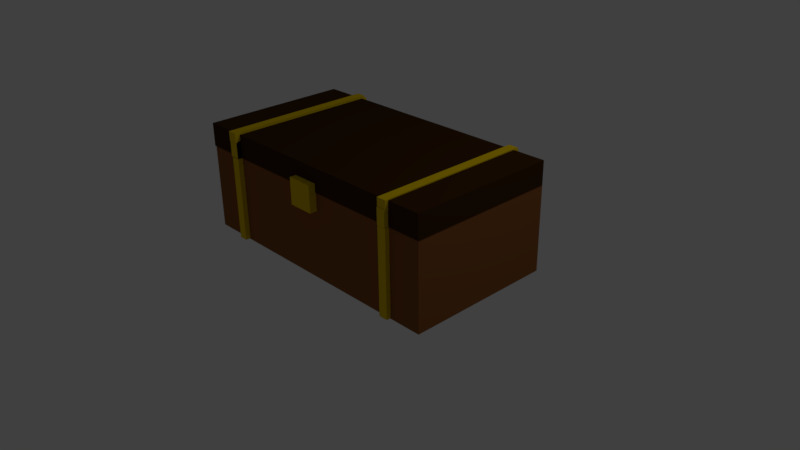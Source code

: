 # Source: chestWIP.blend  (saved by Blender 2.77.0; exported with 4.5.12 LTS)
import bpy
from mathutils import Matrix  # noqa: F401  (used for matrix-valued properties, if any)

bpy.ops.wm.read_factory_settings(use_empty=True)
scene = bpy.context.scene
scene.name = 'Scene'

# ---- collections
col_collection_1 = bpy.data.collections.new('Collection 1'); scene.collection.children.link(col_collection_1)

# ---- materials (node trees are filled in below, after node groups)
mat_gold = bpy.data.materials.new('Gold')
mat_gold.alpha_threshold = 0.0
mat_gold.use_transparent_shadow = False
mat_gold.diffuse_color = (0.8, 0.5526, 0.0, 1.0)
mat_gold.roughness = 0.5
mat_material = bpy.data.materials.new('Material')
mat_material.alpha_threshold = 0.0
mat_material.use_transparent_shadow = False
mat_material.diffuse_color = (0.05222, 0.02215, 0.003771, 1.0)
mat_material.roughness = 0.5
mat_material.specular_intensity = 0.0
mat_chestbody = bpy.data.materials.new('ChestBody')
mat_chestbody.alpha_threshold = 0.0
mat_chestbody.use_transparent_shadow = False
mat_chestbody.diffuse_color = (0.2738, 0.09953, 0.02891, 1.0)
mat_chestbody.roughness = 0.5
mat_chestbody.specular_intensity = 0.0
mat_chestbody.line_color = (0.0, 0.0, 0.0, 1.0)

# ---- material node trees

# ---- world
world_world = bpy.data.worlds.new('World'); scene.world = world_world
world_world.color = (0.05088, 0.05088, 0.05088)
world_world.use_sun_shadow = False
world_world.sun_shadow_jitter_overblur = 0.0
world_world.cycles.sampling_method = 'MANUAL'

# ---- cameras
cam_camera = bpy.data.cameras.new('Camera')
cam_camera.clip_end = 100.0
cam_camera.lens = 35.0
cam_camera.sensor_width = 32.0
cam_camera.sensor_height = 18.0
cam_camera.ortho_scale = 7.314
cam_camera.dof.focus_distance = 0.0
cam_camera.dof.aperture_fstop = 128.0

# ---- lights
light_lamp = bpy.data.lights.new('Lamp', 'POINT')
light_lamp.transmission_factor = 0.0
light_lamp.cutoff_distance = 30.0
light_lamp.energy = 100.0
light_lamp.shadow_buffer_clip_start = 1.001
light_lamp.shadow_soft_size = 0.1
light_lamp.shadow_maximum_resolution = 0.006
light_lamp.use_absolute_resolution = True

# ---- meshes
me_cube_005 = bpy.data.meshes.new('Cube.005')
me_cube_005.from_pydata([(1.136, -1.942, 2.327), (1.136, -1.942, 2.454), (1.136, 0.1672, 2.327), (1.136, 0.1672, 2.454), (1.263, -1.942, 2.327), (1.263, -1.942, 2.454), (1.263, 0.1672, 2.327), (1.263, 0.1672, 2.454), (-1.567, -1.967, 2.346), (-1.567, -1.967, 2.473), (-1.567, 0.1419, 2.346), (-1.567, 0.1419, 2.473), (-1.44, -1.967, 2.346), (-1.44, -1.967, 2.473), (-1.44, 0.1419, 2.346), (-1.44, 0.1419, 2.473), (-1.571, -1.943, 2.139), (-1.571, -1.943, 2.36), (-1.571, -1.809, 2.139), (-1.571, -1.809, 2.36), (-1.438, -1.943, 2.139), (-1.438, -1.943, 2.36), (-1.438, -1.809, 2.139), (-1.438, -1.809, 2.36), (-1.571, -1.943, 2.139), (-1.571, -1.943, 2.36), (-1.571, -1.809, 2.139), (-1.571, -1.809, 2.36), (-1.438, -1.943, 2.139), (-1.438, -1.943, 2.36), (-1.438, -1.809, 2.139), (-1.438, -1.809, 2.36), (-1.571, -1.943, 2.139), (-1.571, -1.943, 2.36), (-1.571, -1.809, 2.139), (-1.571, -1.809, 2.36), (-1.571, -1.959, 2.139), (-1.571, -1.959, 2.36), (-1.571, -1.809, 2.139), (-1.571, -1.809, 2.36), (-1.438, -1.959, 2.139), (-1.438, -1.959, 2.36), (-1.438, -1.809, 2.139), (-1.438, -1.809, 2.36), (1.14, -1.953, 2.134), (1.14, -1.953, 2.343), (1.14, -1.836, 2.134), (1.14, -1.836, 2.343), (1.257, -1.953, 2.134), (1.257, -1.953, 2.343), (1.257, -1.836, 2.134), (1.257, -1.836, 2.343)], [], [(1, 3, 2, 0), (3, 7, 6, 2), (7, 5, 4, 6), (5, 1, 0, 4), (0, 2, 6, 4), (5, 7, 3, 1), (9, 11, 10, 8), (11, 15, 14, 10), (15, 13, 12, 14), (13, 9, 8, 12), (8, 10, 14, 12), (13, 15, 11, 9), (17, 19, 18, 16), (19, 23, 22, 18), (23, 21, 20, 22), (21, 17, 16, 20), (16, 18, 22, 20), (21, 23, 19, 17), (27, 31, 30, 26), (31, 29, 28, 30), (29, 25, 24, 28), (24, 26, 30, 28), (33, 35, 34, 32), (39, 43, 42, 38), (41, 37, 36, 40), (36, 38, 42, 40), (45, 47, 46, 44), (47, 51, 50, 46), (51, 49, 48, 50), (49, 45, 44, 48), (44, 46, 50, 48), (49, 51, 47, 45)])
me_cube_005.materials.append(mat_gold)
me_cube_005.use_remesh_preserve_volume = False
me_cube_005.use_remesh_preserve_attributes = False
me_cube_005.use_mirror_vertex_groups = False
me_cube_005.update()
me_cube_004 = bpy.data.meshes.new('Cube.004')
me_cube_004.from_pydata([(-1.0, -1.0, -1.0), (-1.0, -1.0, 1.0), (-1.0, 1.0, -1.0), (-1.0, 1.0, 1.0), (1.0, -1.0, -1.0), (1.0, -1.0, 1.0), (1.0, 1.0, -1.0), (1.0, 1.0, 1.0)], [], [(1, 3, 2, 0), (3, 7, 6, 2), (7, 5, 4, 6), (5, 1, 0, 4), (0, 2, 6, 4), (5, 7, 3, 1)])
me_cube_004.materials.append(mat_gold)
me_cube_004.use_remesh_preserve_volume = False
me_cube_004.use_remesh_preserve_attributes = False
me_cube_004.use_mirror_vertex_groups = False
me_cube_004.update()
me_cube_002 = bpy.data.meshes.new('Cube.002')
me_cube_002.from_pydata([(-0.06018, -0.06018, -0.7133), (-0.06018, -0.06018, 0.7223), (-0.06018, 0.06018, -0.7133), (-0.06018, 0.06018, 0.7223), (0.06018, -0.06018, -0.7133), (0.06018, -0.06018, 0.7223), (0.06018, 0.06018, -0.7133), (0.06018, 0.06018, 0.7223), (-2.769, -0.05815, -0.7155), (-2.769, -0.05815, 0.72), (-2.769, 0.06221, -0.7155), (-2.769, 0.06221, 0.72), (-2.649, -0.05815, -0.7155), (-2.649, -0.05815, 0.72), (-2.649, 0.06221, -0.7155), (-2.649, 0.06221, 0.72), (-2.768, -2.071, -0.7141), (-2.768, -2.071, 0.4126), (-2.768, -1.951, -0.7141), (-2.768, -1.951, 0.4126), (-2.647, -2.071, -0.7141), (-2.647, -2.071, 0.4126), (-2.647, -1.951, -0.7141), (-2.647, -1.951, 0.4126), (-0.06992, -2.063, -0.7142), (-0.06992, -2.063, 0.4125), (-0.06992, -1.943, -0.7142), (-0.06992, -1.943, 0.4125), (0.05043, -2.063, -0.7142), (0.05043, -2.063, 0.4125), (0.05043, -1.943, -0.7142), (0.05043, -1.943, 0.4125)], [], [(1, 3, 2, 0), (3, 7, 6, 2), (7, 5, 4, 6), (5, 1, 0, 4), (0, 2, 6, 4), (5, 7, 3, 1), (9, 11, 10, 8), (11, 15, 14, 10), (15, 13, 12, 14), (13, 9, 8, 12), (8, 10, 14, 12), (13, 15, 11, 9), (17, 19, 18, 16), (19, 23, 22, 18), (23, 21, 20, 22), (21, 17, 16, 20), (16, 18, 22, 20), (21, 23, 19, 17), (25, 27, 26, 24), (27, 31, 30, 26), (31, 29, 28, 30), (29, 25, 24, 28), (24, 26, 30, 28), (29, 31, 27, 25)])
me_cube_002.materials.append(mat_gold)
me_cube_002.use_remesh_preserve_volume = False
me_cube_002.use_remesh_preserve_attributes = False
me_cube_002.use_mirror_vertex_groups = False
me_cube_002.update()
me_cube_001 = bpy.data.meshes.new('Cube.001')
me_cube_001.from_pydata([(-1.687, -2.0, -9.084e-05), (-1.687, -2.0, 0.3093), (-1.687, -4.172e-07, -9.084e-05), (-1.687, -4.172e-07, 0.3093), (2.069, -2.0, -9.084e-05), (2.069, -2.0, 0.3093), (2.069, -4.172e-07, -9.084e-05), (2.069, -4.172e-07, 0.3093)], [], [(1, 3, 2, 0), (3, 7, 6, 2), (7, 5, 4, 6), (5, 1, 0, 4), (0, 2, 6, 4), (5, 7, 3, 1)])
me_cube_001.materials.append(mat_material)
me_cube_001.use_remesh_preserve_volume = False
me_cube_001.use_remesh_preserve_attributes = False
me_cube_001.use_mirror_vertex_groups = False
me_cube_001.update()
me_cube = bpy.data.meshes.new('Cube')
me_cube.from_pydata([(1.869, 1.0, -0.566), (1.869, -1.0, -0.566), (-1.869, -1.0, -0.566), (-1.869, 1.0, -0.566), (1.869, 1.0, 0.566), (1.869, -1.0, 0.566), (-1.869, -1.0, 0.566), (-1.869, 1.0, 0.566)], [], [(0, 1, 2, 3), (4, 7, 6, 5), (0, 4, 5, 1), (1, 5, 6, 2), (2, 6, 7, 3), (4, 0, 3, 7)])
me_cube.materials.append(mat_chestbody)
me_cube.use_remesh_preserve_volume = False
me_cube.use_remesh_preserve_attributes = False
me_cube.use_mirror_vertex_groups = False
me_cube.update()

# ---- objects
ob_cube = bpy.data.objects.new('Cube', me_cube_005)
ob_lock = bpy.data.objects.new('Lock', me_cube_004)
ob_sidepieces = bpy.data.objects.new('SidePieces', me_cube_002)
ob_chesttop = bpy.data.objects.new('ChestTop', me_cube_001)
ob_chestbody = bpy.data.objects.new('ChestBody', me_cube)
ob_lamp = bpy.data.objects.new('Lamp', light_lamp)
ob_camera = bpy.data.objects.new('Camera', cam_camera)

# ---- transforms, parenting, visibility, modifiers, constraints
ob_cube.location = (0.1477, 0.8884, -0.8866)
ob_cube.lineart.crease_threshold = 0.0
ob_lock.location = (-0.00112, -0.9218, 1.181)
ob_lock.scale = (0.1755, 0.1755, 0.1755)
ob_lock.lineart.crease_threshold = 0.0
ob_sidepieces.location = (1.355, 1.005, 0.8285)
ob_sidepieces.lineart.crease_threshold = 0.0
ob_chesttop.location = (-0.2146, 0.9898, 1.244)
ob_chesttop.lineart.crease_threshold = 0.0
ob_chestbody.location = (-0.02248, -1.192e-07, 0.6724)
ob_chestbody.lock_rotations_4d = False
ob_chestbody.empty_display_type = 'ARROWS'
ob_chestbody.lineart.crease_threshold = 0.0
ob_lamp.location = (4.076, 1.005, 5.904)
ob_lamp.rotation_euler = (0.6503, 0.05522, 1.866)
ob_lamp.lock_rotations_4d = False
ob_lamp.empty_display_type = 'ARROWS'
ob_lamp.color = (0.0, 0.0, 0.0, 0.0)
ob_lamp.lineart.crease_threshold = 0.0
ob_camera.location = (7.481, -6.508, 5.344)
ob_camera.rotation_euler = (1.109, 0.01082, 0.8149)
ob_camera.lock_rotations_4d = False
ob_camera.empty_display_type = 'ARROWS'
ob_camera.color = (0.0, 0.0, 0.0, 0.0)
ob_camera.display_type = 'WIRE'
ob_camera.lineart.crease_threshold = 0.0

# ---- collection membership
col_collection_1.objects.link(ob_cube)
col_collection_1.objects.link(ob_lock)
col_collection_1.objects.link(ob_sidepieces)
col_collection_1.objects.link(ob_chesttop)
col_collection_1.objects.link(ob_chestbody)
col_collection_1.objects.link(ob_lamp)
col_collection_1.objects.link(ob_camera)

# ---- scene / render settings (as saved in the file)
scene.camera = ob_camera
scene.frame_start = 1; scene.frame_end = 250; scene.frame_set(1)
scene.render.engine = 'BLENDER_EEVEE_NEXT'
scene.render.resolution_percentage = 50
scene.render.dither_intensity = 0.0
scene.cycles.use_denoising = False
scene.cycles.samples = 128
scene.cycles.sampling_pattern = 'TABULATED_SOBOL'
scene.cycles.light_sampling_threshold = 0.0
scene.cycles.use_adaptive_sampling = False
scene.cycles.use_light_tree = False
scene.cycles.blur_glossy = 0.0
scene.cycles.sample_clamp_indirect = 0.0
scene.view_settings.view_transform = 'Standard'
bpy.context.view_layer.update()
